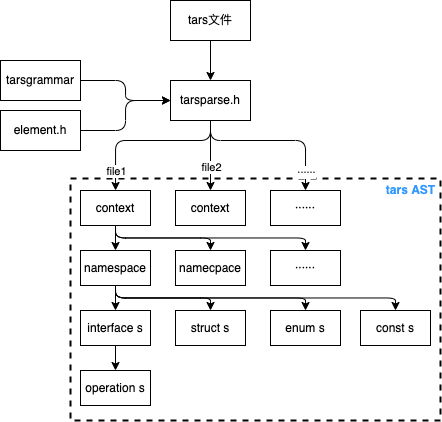

The diagram above was exported from draw.io. Its source (the exported page's mxGraphModel, read from the mxfile embedded in the PNG):
<mxGraphModel dx="878" dy="506" grid="1" gridSize="10" guides="1" tooltips="1" connect="1" arrows="1" fold="1" page="1" pageScale="1" pageWidth="827" pageHeight="1169" math="0" shadow="0">
  <root>
    <mxCell id="0" />
    <mxCell id="1" parent="0" />
    <mxCell id="34" value="" style="rounded=0;whiteSpace=wrap;html=1;dashed=1;strokeWidth=2;" vertex="1" parent="1">
      <mxGeometry x="190" y="278" width="370" height="242" as="geometry" />
    </mxCell>
    <mxCell id="6" style="edgeStyle=none;html=1;exitX=0.5;exitY=1;exitDx=0;exitDy=0;entryX=0.5;entryY=0;entryDx=0;entryDy=0;" edge="1" parent="1" source="2" target="4">
      <mxGeometry relative="1" as="geometry" />
    </mxCell>
    <mxCell id="2" value="tars文件" style="rounded=0;whiteSpace=wrap;html=1;" vertex="1" parent="1">
      <mxGeometry x="290" y="100" width="80" height="40" as="geometry" />
    </mxCell>
    <mxCell id="5" style="edgeStyle=orthogonalEdgeStyle;html=1;exitX=1;exitY=0.5;exitDx=0;exitDy=0;entryX=0;entryY=0.5;entryDx=0;entryDy=0;" edge="1" parent="1" source="3" target="4">
      <mxGeometry relative="1" as="geometry" />
    </mxCell>
    <mxCell id="3" value="tarsgrammar" style="rounded=0;whiteSpace=wrap;html=1;" vertex="1" parent="1">
      <mxGeometry x="120" y="160" width="80" height="40" as="geometry" />
    </mxCell>
    <mxCell id="12" style="edgeStyle=orthogonalEdgeStyle;html=1;exitX=0.5;exitY=1;exitDx=0;exitDy=0;" edge="1" parent="1" source="4" target="9">
      <mxGeometry relative="1" as="geometry">
        <Array as="points">
          <mxPoint x="330" y="240" />
          <mxPoint x="235" y="240" />
        </Array>
      </mxGeometry>
    </mxCell>
    <mxCell id="15" value="file1" style="edgeLabel;html=1;align=center;verticalAlign=middle;resizable=0;points=[];" vertex="1" connectable="0" parent="12">
      <mxGeometry x="0.7644" relative="1" as="geometry">
        <mxPoint as="offset" />
      </mxGeometry>
    </mxCell>
    <mxCell id="13" style="edgeStyle=orthogonalEdgeStyle;html=1;exitX=0.5;exitY=1;exitDx=0;exitDy=0;entryX=0.5;entryY=0;entryDx=0;entryDy=0;" edge="1" parent="1" source="4" target="10">
      <mxGeometry relative="1" as="geometry" />
    </mxCell>
    <mxCell id="16" value="file2" style="edgeLabel;html=1;align=center;verticalAlign=middle;resizable=0;points=[];" vertex="1" connectable="0" parent="13">
      <mxGeometry x="0.3167" y="-1" relative="1" as="geometry">
        <mxPoint x="1" as="offset" />
      </mxGeometry>
    </mxCell>
    <mxCell id="14" style="edgeStyle=orthogonalEdgeStyle;html=1;exitX=0.5;exitY=1;exitDx=0;exitDy=0;entryX=0.5;entryY=0;entryDx=0;entryDy=0;" edge="1" parent="1" source="4" target="11">
      <mxGeometry relative="1" as="geometry">
        <Array as="points">
          <mxPoint x="330" y="240" />
          <mxPoint x="425" y="240" />
        </Array>
      </mxGeometry>
    </mxCell>
    <mxCell id="17" value="······" style="edgeLabel;html=1;align=center;verticalAlign=middle;resizable=0;points=[];" vertex="1" connectable="0" parent="14">
      <mxGeometry x="0.7759" relative="1" as="geometry">
        <mxPoint as="offset" />
      </mxGeometry>
    </mxCell>
    <mxCell id="4" value="tarsparse.h" style="rounded=0;whiteSpace=wrap;html=1;" vertex="1" parent="1">
      <mxGeometry x="290" y="180" width="80" height="40" as="geometry" />
    </mxCell>
    <mxCell id="8" style="edgeStyle=orthogonalEdgeStyle;html=1;exitX=1;exitY=0.5;exitDx=0;exitDy=0;entryX=0;entryY=0.5;entryDx=0;entryDy=0;" edge="1" parent="1" source="7" target="4">
      <mxGeometry relative="1" as="geometry" />
    </mxCell>
    <mxCell id="7" value="element.h" style="rounded=0;whiteSpace=wrap;html=1;" vertex="1" parent="1">
      <mxGeometry x="120" y="210" width="80" height="40" as="geometry" />
    </mxCell>
    <mxCell id="21" style="edgeStyle=orthogonalEdgeStyle;html=1;exitX=0.5;exitY=1;exitDx=0;exitDy=0;" edge="1" parent="1" source="9" target="18">
      <mxGeometry relative="1" as="geometry" />
    </mxCell>
    <mxCell id="22" style="edgeStyle=orthogonalEdgeStyle;html=1;exitX=0.5;exitY=1;exitDx=0;exitDy=0;entryX=0.5;entryY=0;entryDx=0;entryDy=0;" edge="1" parent="1" source="9" target="19">
      <mxGeometry relative="1" as="geometry" />
    </mxCell>
    <mxCell id="23" style="edgeStyle=orthogonalEdgeStyle;html=1;exitX=0.5;exitY=1;exitDx=0;exitDy=0;entryX=0.5;entryY=0;entryDx=0;entryDy=0;" edge="1" parent="1" source="9" target="20">
      <mxGeometry relative="1" as="geometry" />
    </mxCell>
    <mxCell id="9" value="context" style="rounded=0;whiteSpace=wrap;html=1;" vertex="1" parent="1">
      <mxGeometry x="200" y="290" width="70" height="35" as="geometry" />
    </mxCell>
    <mxCell id="10" value="context" style="rounded=0;whiteSpace=wrap;html=1;" vertex="1" parent="1">
      <mxGeometry x="295" y="290" width="70" height="35" as="geometry" />
    </mxCell>
    <mxCell id="11" value="······" style="rounded=0;whiteSpace=wrap;html=1;" vertex="1" parent="1">
      <mxGeometry x="390" y="290" width="70" height="35" as="geometry" />
    </mxCell>
    <mxCell id="28" style="edgeStyle=orthogonalEdgeStyle;html=1;exitX=0.5;exitY=1;exitDx=0;exitDy=0;entryX=0.5;entryY=0;entryDx=0;entryDy=0;" edge="1" parent="1" source="18" target="24">
      <mxGeometry relative="1" as="geometry" />
    </mxCell>
    <mxCell id="29" style="edgeStyle=orthogonalEdgeStyle;html=1;exitX=0.5;exitY=1;exitDx=0;exitDy=0;entryX=0.5;entryY=0;entryDx=0;entryDy=0;" edge="1" parent="1" source="18" target="25">
      <mxGeometry relative="1" as="geometry" />
    </mxCell>
    <mxCell id="30" style="edgeStyle=orthogonalEdgeStyle;html=1;exitX=0.5;exitY=1;exitDx=0;exitDy=0;entryX=0.5;entryY=0;entryDx=0;entryDy=0;" edge="1" parent="1" source="18" target="26">
      <mxGeometry relative="1" as="geometry" />
    </mxCell>
    <mxCell id="31" style="edgeStyle=orthogonalEdgeStyle;html=1;exitX=0.5;exitY=1;exitDx=0;exitDy=0;entryX=0.5;entryY=0;entryDx=0;entryDy=0;" edge="1" parent="1" source="18" target="27">
      <mxGeometry relative="1" as="geometry" />
    </mxCell>
    <mxCell id="18" value="namespace" style="rounded=0;whiteSpace=wrap;html=1;" vertex="1" parent="1">
      <mxGeometry x="200" y="350" width="70" height="35" as="geometry" />
    </mxCell>
    <mxCell id="19" value="namecpace" style="rounded=0;whiteSpace=wrap;html=1;" vertex="1" parent="1">
      <mxGeometry x="295" y="350" width="70" height="35" as="geometry" />
    </mxCell>
    <mxCell id="20" value="······" style="rounded=0;whiteSpace=wrap;html=1;" vertex="1" parent="1">
      <mxGeometry x="390" y="350" width="70" height="35" as="geometry" />
    </mxCell>
    <mxCell id="33" style="edgeStyle=orthogonalEdgeStyle;html=1;exitX=0.5;exitY=1;exitDx=0;exitDy=0;entryX=0.5;entryY=0;entryDx=0;entryDy=0;" edge="1" parent="1" source="24" target="32">
      <mxGeometry relative="1" as="geometry" />
    </mxCell>
    <mxCell id="24" value="interface s" style="rounded=0;whiteSpace=wrap;html=1;" vertex="1" parent="1">
      <mxGeometry x="200" y="410" width="70" height="35" as="geometry" />
    </mxCell>
    <mxCell id="25" value="struct s" style="rounded=0;whiteSpace=wrap;html=1;" vertex="1" parent="1">
      <mxGeometry x="295" y="410" width="70" height="35" as="geometry" />
    </mxCell>
    <mxCell id="26" value="enum s" style="rounded=0;whiteSpace=wrap;html=1;" vertex="1" parent="1">
      <mxGeometry x="390" y="410" width="70" height="35" as="geometry" />
    </mxCell>
    <mxCell id="27" value="const s" style="rounded=0;whiteSpace=wrap;html=1;" vertex="1" parent="1">
      <mxGeometry x="480" y="410" width="70" height="35" as="geometry" />
    </mxCell>
    <mxCell id="32" value="operation s" style="rounded=0;whiteSpace=wrap;html=1;" vertex="1" parent="1">
      <mxGeometry x="200" y="470" width="70" height="35" as="geometry" />
    </mxCell>
    <mxCell id="35" value="&lt;b&gt;&lt;font color=&quot;#3399ff&quot;&gt;tars AST&lt;/font&gt;&lt;/b&gt;" style="text;html=1;align=center;verticalAlign=middle;resizable=0;points=[];autosize=1;strokeColor=none;fillColor=none;" vertex="1" parent="1">
      <mxGeometry x="500" y="280" width="60" height="20" as="geometry" />
    </mxCell>
  </root>
</mxGraphModel>